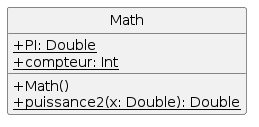

The diagram above was rendered by PlantUML. Its source (embedded in the PNG):
@startuml
skinparam classAttributeIconSize 0
class Math{
+Math()
{static} +PI: Double
{static} +compteur: Int
{static} +puissance2(x: Double): Double
}
hide circle
@enduml